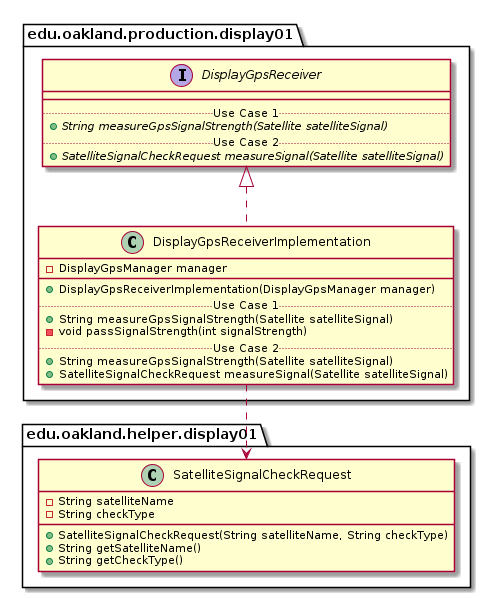

The diagram above was rendered by PlantUML. Its source (embedded in the PNG):
@startuml DisplayGpsReceiverImplementation_Closure


package edu.oakland.production.display01 {
    class DisplayGpsReceiverImplementation {
        - DisplayGpsManager manager
        __
        + DisplayGpsReceiverImplementation(DisplayGpsManager manager)
        .. Use Case 1 ..
        + String measureGpsSignalStrength(Satellite satelliteSignal)
        - void passSignalStrength(int signalStrength)
        .. Use Case 2 ..
        + String measureGpsSignalStrength(Satellite satelliteSignal)
        + SatelliteSignalCheckRequest measureSignal(Satellite satelliteSignal)
    }
}




package edu.oakland.production.display01 {
    interface DisplayGpsReceiver {
        __
        .. Use Case 1 ..
        {abstract} + String measureGpsSignalStrength(Satellite satelliteSignal)
        .. Use Case 2 ..
        {abstract} + SatelliteSignalCheckRequest measureSignal(Satellite satelliteSignal)
    }
}






DisplayGpsReceiverImplementation .up.|> DisplayGpsReceiver



package edu.oakland.helper.display01 {
    class SatelliteSignalCheckRequest {
        - String satelliteName
        - String checkType
        + SatelliteSignalCheckRequest(String satelliteName, String checkType)
        + String getSatelliteName()
        + String getCheckType()
    }
}






DisplayGpsReceiverImplementation ..> SatelliteSignalCheckRequest



@enduml